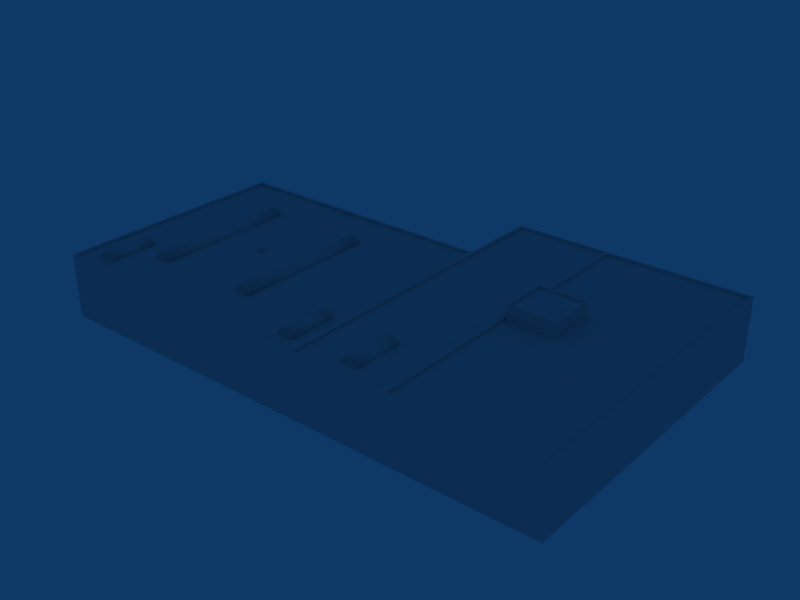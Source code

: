 # Source: ebbr_building_ref_065.blend  (saved by Blender 2.79.0; exported with 4.5.12 LTS)
import bpy
from mathutils import Matrix  # noqa: F401  (used for matrix-valued properties, if any)

bpy.ops.wm.read_factory_settings(use_empty=True)
scene = bpy.context.scene
scene.name = 'Scene'

# ---- collections
col_collection_1 = bpy.data.collections.new('Collection 1'); scene.collection.children.link(col_collection_1)

# ---- materials (node trees are filled in below, after node groups)
mat_material = bpy.data.materials.new('Material')
mat_material.alpha_threshold = 0.0
mat_material.roughness = 0.5

# ---- material node trees

# ---- world
world_world = bpy.data.worlds.new('World'); scene.world = world_world
world_world.color = (0.05656, 0.2208, 0.4)
world_world.use_sun_shadow = False
world_world.sun_shadow_jitter_overblur = 0.0
world_world.cycles.sampling_method = 'NONE'
world_world.cycles.sample_map_resolution = 256

# ---- meshes
me_cube_006 = bpy.data.meshes.new('Cube.006')
me_cube_006.from_pydata([(-25.54, -0.6, -18.52), (-25.54, -1.0, -18.52), (-25.94, -1.0, -18.52), (-25.94, -0.6, -18.52), (-25.54, -0.6, -18.12), (-25.54, -1.0, -18.12), (-25.94, -1.0, -18.12), (-25.94, -0.6, -18.12), (-25.04, -0.6, -18.52), (-25.04, -1.0, -18.52), (-25.44, -1.0, -18.52), (-25.44, -0.6, -18.52), (-25.04, -0.6, -18.12), (-25.04, -1.0, -18.12), (-25.44, -1.0, -18.12), (-25.44, -0.6, -18.12), (-25.04, -0.6, -4.061), (-25.04, -1.0, -4.061), (-25.44, -1.0, -4.061), (-25.44, -0.6, -4.061), (-25.04, -0.6, -3.661), (-25.04, -1.0, -3.661), (-25.44, -1.0, -3.661), (-25.44, -0.6, -3.661), (-25.54, -0.6, -4.061), (-25.54, -1.0, -4.061), (-25.94, -1.0, -4.061), (-25.94, -0.6, -4.061), (-25.54, -0.6, -3.661), (-25.54, -1.0, -3.661), (-25.94, -1.0, -3.661), (-25.94, -0.6, -3.661), (1.0, -0.7, 3.024), (1.0, -1.0, 3.024), (-1.0, -1.0, 3.024), (-1.0, -0.7, 3.024), (1.0, -0.7, 9.0), (1.0, -1.0, 9.0), (-1.0, -1.0, 9.0), (-1.0, -0.7, 9.0), (0.5, -1.0, 3.024), (0.0, -1.0, 3.024), (-0.5, -1.0, 3.024), (0.5, -0.3, 3.024), (1.788e-07, -0.2, 3.024), (-0.5, -0.3, 3.024), (0.5, -1.0, 9.0), (-5.364e-07, -1.0, 9.0), (-0.5, -1.0, 9.0), (0.5, -0.3, 9.0), (2.384e-07, -0.2, 9.0), (-0.5, -0.3, 9.0), (-7.845, -0.7, 3.024), (-7.845, -1.0, 3.024), (-9.845, -1.0, 3.024), (-9.845, -0.7, 3.024), (-7.845, -0.7, 9.0), (-7.845, -1.0, 9.0), (-9.845, -1.0, 9.0), (-9.845, -0.7, 9.0), (-8.345, -1.0, 3.024), (-8.845, -1.0, 3.024), (-9.345, -1.0, 3.024), (-8.345, -0.3, 3.024), (-8.845, -0.2, 3.024), (-9.345, -0.3, 3.024), (-8.345, -1.0, 9.0), (-8.845, -1.0, 9.0), (-9.345, -1.0, 9.0), (-8.345, -0.3, 9.0), (-8.845, -0.2, 9.0), (-9.345, -0.3, 9.0), (-36.61, -0.7, 3.024), (-36.61, -1.0, 3.024), (-38.61, -1.0, 3.024), (-38.61, -0.7, 3.024), (-36.61, -0.7, 9.0), (-36.61, -1.0, 9.0), (-38.61, -1.0, 9.0), (-38.61, -0.7, 9.0), (-37.11, -1.0, 3.024), (-37.61, -1.0, 3.024), (-38.11, -1.0, 3.024), (-37.11, -0.3, 3.024), (-37.61, -0.2, 3.024), (-38.11, -0.3, 3.024), (-37.11, -1.0, 9.0), (-37.61, -1.0, 9.0), (-38.11, -1.0, 9.0), (-37.11, -0.3, 9.0), (-37.61, -0.2, 9.0), (-38.11, -0.3, 9.0), (-18.25, -0.7, -12.85), (-18.25, -1.0, -12.85), (-20.25, -1.0, -12.85), (-20.25, -0.7, -12.85), (-18.25, -0.7, 5.155), (-18.25, -1.0, 5.155), (-20.25, -1.0, 5.155), (-20.25, -0.7, 5.155), (-18.75, -1.0, -12.85), (-19.25, -1.0, -12.85), (-19.75, -1.0, -12.85), (-18.75, -0.3, -12.85), (-19.25, -0.2, -12.85), (-19.75, -0.3, -12.85), (-18.75, -1.0, 5.155), (-19.25, -1.0, 5.155), (-19.75, -1.0, 5.155), (-18.75, -0.3, 5.155), (-19.25, -0.2, 5.155), (-19.75, -0.3, 5.155), (-31.54, -0.7, -12.85), (-31.54, -1.0, -12.85), (-33.54, -1.0, -12.85), (-33.54, -0.7, -12.85), (-31.54, -0.7, 5.155), (-31.54, -1.0, 5.155), (-33.54, -1.0, 5.155), (-33.54, -0.7, 5.155), (-32.04, -1.0, -12.85), (-32.54, -1.0, -12.85), (-33.04, -1.0, -12.85), (-32.04, -0.3, -12.85), (-32.54, -0.2, -12.85), (-33.04, -0.3, -12.85), (-32.04, -1.0, 5.155), (-32.54, -1.0, 5.155), (-33.04, -1.0, 5.155), (-32.04, -0.3, 5.155), (-32.54, -0.2, 5.155), (-33.04, -0.3, 5.155)], [], [(0, 1, 2, 3), (4, 7, 6, 5), (0, 4, 5, 1), (2, 6, 7, 3), (4, 0, 3, 7), (8, 9, 10, 11), (12, 15, 14, 13), (8, 12, 13, 9), (10, 14, 15, 11), (12, 8, 11, 15), (16, 17, 18, 19), (20, 23, 22, 21), (16, 20, 21, 17), (18, 22, 23, 19), (20, 16, 19, 23), (24, 25, 26, 27), (28, 31, 30, 29), (24, 28, 29, 25), (26, 30, 31, 27), (28, 24, 27, 31), (32, 36, 37, 33), (34, 38, 39, 35), (43, 32, 33, 40), (40, 41, 44, 43), (41, 42, 45, 44), (42, 34, 35, 45), (36, 49, 46, 37), (49, 50, 47, 46), (50, 51, 48, 47), (51, 39, 38, 48), (32, 43, 49, 36), (43, 44, 50, 49), (44, 45, 51, 50), (45, 35, 39, 51), (52, 56, 57, 53), (54, 58, 59, 55), (63, 52, 53, 60), (60, 61, 64, 63), (61, 62, 65, 64), (62, 54, 55, 65), (56, 69, 66, 57), (69, 70, 67, 66), (70, 71, 68, 67), (71, 59, 58, 68), (52, 63, 69, 56), (63, 64, 70, 69), (64, 65, 71, 70), (65, 55, 59, 71), (72, 76, 77, 73), (74, 78, 79, 75), (83, 72, 73, 80), (80, 81, 84, 83), (81, 82, 85, 84), (82, 74, 75, 85), (76, 89, 86, 77), (89, 90, 87, 86), (90, 91, 88, 87), (91, 79, 78, 88), (72, 83, 89, 76), (83, 84, 90, 89), (84, 85, 91, 90), (85, 75, 79, 91), (92, 96, 97, 93), (94, 98, 99, 95), (103, 92, 93, 100), (100, 101, 104, 103), (101, 102, 105, 104), (102, 94, 95, 105), (96, 109, 106, 97), (109, 110, 107, 106), (110, 111, 108, 107), (111, 99, 98, 108), (92, 103, 109, 96), (103, 104, 110, 109), (104, 105, 111, 110), (105, 95, 99, 111), (112, 116, 117, 113), (114, 118, 119, 115), (123, 112, 113, 120), (120, 121, 124, 123), (121, 122, 125, 124), (122, 114, 115, 125), (116, 129, 126, 117), (129, 130, 127, 126), (130, 131, 128, 127), (131, 119, 118, 128), (112, 123, 129, 116), (123, 124, 130, 129), (124, 125, 131, 130), (125, 115, 119, 131)])
me_cube_006.polygons.foreach_set('use_smooth', [0, 0, 0, 0, 0, 0, 0, 0, 0, 0, 0, 0, 0, 0, 0, 0, 0, 0, 0, 0, 1, 1, 1, 1, 1, 1, 1, 1, 1, 1, 1, 1, 1, 1, 1, 1, 1, 1, 1, 1, 1, 1, 1, 1, 1, 1, 1, 1, 1, 1, 1, 1, 1, 1, 1, 1, 1, 1, 1, 1, 1, 1, 1, 1, 1, 1, 1, 1, 1, 1, 1, 1, 1, 1, 1, 1, 1, 1, 1, 1, 1, 1, 1, 1, 1, 1, 1, 1, 1, 1])
_uv = me_cube_006.uv_layers.new(name='UVTex')
_uv.uv.foreach_set('vector', [0.5312, 0.03125, 0.7188, 0.03125, 0.7188, 0.2188, 0.5312, 0.2188, 0.5312, 0.03125, 0.7188, 0.03125, 0.7188, 0.2188, 0.5312, 0.2188, 0.5312, 0.03125, 0.7188, 0.03125, 0.7188, 0.2188, 0.5312, 0.2188, 0.5312, 0.03125, 0.7188, 0.03125, 0.7188, 0.2188, 0.5312, 0.2188, 0.5312, 0.03125, 0.7188, 0.03125, 0.7188, 0.2188, 0.5312, 0.2188, 0.5312, 0.03125, 0.7188, 0.03125, 0.7188, 0.2188, 0.5312, 0.2188, 0.5312, 0.03125, 0.7188, 0.03125, 0.7188, 0.2188, 0.5312, 0.2188, 0.5312, 0.03125, 0.7188, 0.03125, 0.7188, 0.2188, 0.5312, 0.2188, 0.5312, 0.03125, 0.7188, 0.03125, 0.7188, 0.2188, 0.5312, 0.2188, 0.5312, 0.03125, 0.7188, 0.03125, 0.7188, 0.2188, 0.5312, 0.2188, 0.5312, 0.03125, 0.7188, 0.03125, 0.7188, 0.2188, 0.5312, 0.2188, 0.5312, 0.03125, 0.7188, 0.03125, 0.7188, 0.2188, 0.5312, 0.2188, 0.5312, 0.03125, 0.7188, 0.03125, 0.7188, 0.2188, 0.5312, 0.2188, 0.5312, 0.03125, 0.7188, 0.03125, 0.7188, 0.2188, 0.5312, 0.2188, 0.5312, 0.03125, 0.7188, 0.03125, 0.7188, 0.2188, 0.5312, 0.2188, 0.5312, 0.03125, 0.7188, 0.03125, 0.7188, 0.2188, 0.5312, 0.2188, 0.5312, 0.03125, 0.7188, 0.03125, 0.7188, 0.2188, 0.5312, 0.2188, 0.5312, 0.03125, 0.7188, 0.03125, 0.7188, 0.2188, 0.5312, 0.2188, 0.5312, 0.03125, 0.7188, 0.03125, 0.7188, 0.2188, 0.5312, 0.2188, 0.5312, 0.03125, 0.7188, 0.03125, 0.7188, 0.2188, 0.5312, 0.2188, 0.5312, 0.03125, 0.7188, 0.03125, 0.7188, 0.2188, 0.5312, 0.2188, 0.5312, 0.03125, 0.7188, 0.03125, 0.7188, 0.2188, 0.5312, 0.2188, 0.5312, 0.03125, 0.7188, 0.03125, 0.7188, 0.2188, 0.5312, 0.2188, 0.5312, 0.03125, 0.7188, 0.03125, 0.7188, 0.2188, 0.5312, 0.2188, 0.5312, 0.03125, 0.7188, 0.03125, 0.7188, 0.2188, 0.5312, 0.2188, 0.5312, 0.03125, 0.7188, 0.03125, 0.7188, 0.2188, 0.5312, 0.2188, 0.5312, 0.03125, 0.7188, 0.03125, 0.7188, 0.2188, 0.5312, 0.2188, 0.5312, 0.03125, 0.7188, 0.03125, 0.7188, 0.2188, 0.5312, 0.2188, 0.5312, 0.03125, 0.7188, 0.03125, 0.7188, 0.2188, 0.5312, 0.2188, 0.5312, 0.03125, 0.7188, 0.03125, 0.7188, 0.2188, 0.5312, 0.2188, 0.5312, 0.03125, 0.7188, 0.03125, 0.7188, 0.2188, 0.5312, 0.2188, 0.5312, 0.03125, 0.7188, 0.03125, 0.7188, 0.2188, 0.5312, 0.2188, 0.5312, 0.03125, 0.7188, 0.03125, 0.7188, 0.2188, 0.5312, 0.2188, 0.5312, 0.03125, 0.7188, 0.03125, 0.7188, 0.2188, 0.5312, 0.2188, 0.5312, 0.03125, 0.7188, 0.03125, 0.7188, 0.2188, 0.5312, 0.2188, 0.5312, 0.03125, 0.7188, 0.03125, 0.7188, 0.2188, 0.5312, 0.2188, 0.5312, 0.03125, 0.7188, 0.03125, 0.7188, 0.2188, 0.5312, 0.2188, 0.5312, 0.03125, 0.7188, 0.03125, 0.7188, 0.2188, 0.5312, 0.2188, 0.5312, 0.03125, 0.7188, 0.03125, 0.7188, 0.2188, 0.5312, 0.2188, 0.5312, 0.03125, 0.7188, 0.03125, 0.7188, 0.2188, 0.5312, 0.2188, 0.5312, 0.03125, 0.7188, 0.03125, 0.7188, 0.2188, 0.5312, 0.2188, 0.5312, 0.03125, 0.7188, 0.03125, 0.7188, 0.2188, 0.5312, 0.2188, 0.5312, 0.03125, 0.7188, 0.03125, 0.7188, 0.2188, 0.5312, 0.2188, 0.5312, 0.03125, 0.7188, 0.03125, 0.7188, 0.2188, 0.5312, 0.2188, 0.5312, 0.03125, 0.7188, 0.03125, 0.7188, 0.2188, 0.5312, 0.2188, 0.5312, 0.03125, 0.7188, 0.03125, 0.7188, 0.2188, 0.5312, 0.2188, 0.5312, 0.03125, 0.7188, 0.03125, 0.7188, 0.2188, 0.5312, 0.2188, 0.5312, 0.03125, 0.7188, 0.03125, 0.7188, 0.2188, 0.5312, 0.2188, 0.5312, 0.03125, 0.7188, 0.03125, 0.7188, 0.2188, 0.5312, 0.2188, 0.5312, 0.03125, 0.7188, 0.03125, 0.7188, 0.2188, 0.5312, 0.2188, 0.5312, 0.03125, 0.7188, 0.03125, 0.7188, 0.2188, 0.5312, 0.2188, 0.5312, 0.03125, 0.7188, 0.03125, 0.7188, 0.2188, 0.5312, 0.2188, 0.5312, 0.03125, 0.7188, 0.03125, 0.7188, 0.2188, 0.5312, 0.2188, 0.5312, 0.03125, 0.7188, 0.03125, 0.7188, 0.2188, 0.5312, 0.2188, 0.5312, 0.03125, 0.7188, 0.03125, 0.7188, 0.2188, 0.5312, 0.2188, 0.5312, 0.03125, 0.7188, 0.03125, 0.7188, 0.2188, 0.5312, 0.2188, 0.5312, 0.03125, 0.7188, 0.03125, 0.7188, 0.2188, 0.5312, 0.2188, 0.5312, 0.03125, 0.7188, 0.03125, 0.7188, 0.2188, 0.5312, 0.2188, 0.5312, 0.03125, 0.7188, 0.03125, 0.7188, 0.2188, 0.5312, 0.2188, 0.5312, 0.03125, 0.7188, 0.03125, 0.7188, 0.2188, 0.5312, 0.2188, 0.5312, 0.03125, 0.7188, 0.03125, 0.7188, 0.2188, 0.5312, 0.2188, 0.5312, 0.03125, 0.7188, 0.03125, 0.7188, 0.2188, 0.5312, 0.2188, 0.5312, 0.03125, 0.7188, 0.03125, 0.7188, 0.2188, 0.5312, 0.2188, 0.5312, 0.03125, 0.7188, 0.03125, 0.7188, 0.2188, 0.5312, 0.2188, 0.5312, 0.03125, 0.7188, 0.03125, 0.7188, 0.2188, 0.5312, 0.2188, 0.5312, 0.03125, 0.7188, 0.03125, 0.7188, 0.2188, 0.5312, 0.2188, 0.5312, 0.03125, 0.7188, 0.03125, 0.7188, 0.2188, 0.5312, 0.2188, 0.5312, 0.03125, 0.7188, 0.03125, 0.7188, 0.2188, 0.5312, 0.2188, 0.5312, 0.03125, 0.7188, 0.03125, 0.7188, 0.2188, 0.5312, 0.2188, 0.5312, 0.03125, 0.7188, 0.03125, 0.7188, 0.2188, 0.5312, 0.2188, 0.5312, 0.03125, 0.7188, 0.03125, 0.7188, 0.2188, 0.5312, 0.2188, 0.5312, 0.03125, 0.7188, 0.03125, 0.7188, 0.2188, 0.5312, 0.2188, 0.5312, 0.03125, 0.7188, 0.03125, 0.7188, 0.2188, 0.5312, 0.2188, 0.5312, 0.03125, 0.7188, 0.03125, 0.7188, 0.2188, 0.5312, 0.2188, 0.5312, 0.03125, 0.7188, 0.03125, 0.7188, 0.2188, 0.5312, 0.2188, 0.5312, 0.03125, 0.7188, 0.03125, 0.7188, 0.2188, 0.5312, 0.2188, 0.5312, 0.03125, 0.7188, 0.03125, 0.7188, 0.2188, 0.5312, 0.2188, 0.5312, 0.03125, 0.7188, 0.03125, 0.7188, 0.2188, 0.5312, 0.2188, 0.5312, 0.03125, 0.7188, 0.03125, 0.7188, 0.2188, 0.5312, 0.2188, 0.5312, 0.03125, 0.7188, 0.03125, 0.7188, 0.2188, 0.5312, 0.2188, 0.5312, 0.03125, 0.7188, 0.03125, 0.7188, 0.2188, 0.5312, 0.2188, 0.5312, 0.03125, 0.7188, 0.03125, 0.7188, 0.2188, 0.5312, 0.2188, 0.5312, 0.03125, 0.7188, 0.03125, 0.7188, 0.2188, 0.5312, 0.2188, 0.5312, 0.03125, 0.7188, 0.03125, 0.7188, 0.2188, 0.5312, 0.2188, 0.5312, 0.03125, 0.7188, 0.03125, 0.7188, 0.2188, 0.5312, 0.2188, 0.5312, 0.03125, 0.7188, 0.03125, 0.7188, 0.2188, 0.5312, 0.2188, 0.5312, 0.03125, 0.7188, 0.03125, 0.7188, 0.2188, 0.5312, 0.2188, 0.5312, 0.03125, 0.7188, 0.03125, 0.7188, 0.2188, 0.5312, 0.2188, 0.5312, 0.03125, 0.7188, 0.03125, 0.7188, 0.2188, 0.5312, 0.2188, 0.5312, 0.03125, 0.7188, 0.03125, 0.7188, 0.2188, 0.5312, 0.2188])
me_cube_006.materials.append(mat_material)
me_cube_006.use_remesh_preserve_volume = False
me_cube_006.use_remesh_preserve_attributes = False
me_cube_006.use_mirror_vertex_groups = False
me_cube_006.update()
me_cube_001 = bpy.data.meshes.new('Cube.001')
me_cube_001.from_pydata([(21.01, 8.7, -10.0), (21.01, 6.7, -10.0), (15.01, 6.7, -10.0), (15.01, 8.7, -10.0), (21.01, 8.7, -4.0), (21.01, 6.7, -4.0), (15.01, 6.7, -4.0), (15.01, 8.7, -4.0), (15.31, 8.7, -9.703), (15.31, 8.7, -4.297), (20.71, 8.7, -9.703), (20.71, 8.7, -4.297), (15.31, 8.4, -9.703), (20.71, 8.4, -9.703), (15.31, 8.4, -4.297), (20.71, 8.4, -4.297), (32.5, 7.0, -15.02), (32.5, -1.0, -15.02), (-32.5, -1.0, -15.02), (-32.5, 7.0, -15.02), (32.5, 7.0, 15.02), (32.5, -1.0, 15.02), (-32.5, -1.0, 15.02), (-32.5, 7.0, 15.02), (2.514, -1.0, -15.02), (2.514, 7.0, -15.02), (2.514, -1.0, 15.02), (2.514, 7.0, 15.02), (2.514, -1.0, -25.02), (2.514, 7.0, -25.02), (32.5, 7.0, -25.02), (32.5, -1.0, -25.02), (14.51, 7.0, -15.02), (14.51, -1.0, 15.02), (14.51, 7.0, 15.02), (14.51, 7.0, -25.02), (14.51, -1.0, -25.02), (14.81, 7.0, -15.02), (14.81, 7.0, -24.73), (14.81, 7.0, 14.73), (32.2, 7.0, -24.73), (32.2, 7.0, 14.73), (32.2, 7.0, -15.02), (32.2, 6.7, 14.73), (32.2, 6.7, -15.02), (32.2, 6.7, -24.73), (14.81, 6.7, 14.73), (14.81, 6.7, -24.73), (14.81, 6.7, -15.02), (14.21, 7.0, -15.02), (14.21, 7.0, -24.79), (14.21, 7.0, 14.7), (2.813, 7.0, -24.79), (2.813, 7.0, 14.7), (2.813, 7.0, -15.02), (2.813, 6.7, -15.02), (2.813, 6.7, 14.7), (2.813, 6.7, -24.79), (14.21, 6.7, 14.7), (14.21, 6.7, -24.79), (14.21, 6.7, -15.02), (2.211, 7.0, -14.72), (2.211, 7.0, 14.72), (-32.2, 7.0, 14.72), (-32.2, 7.0, -14.72), (-32.2, 6.7, -14.72), (-32.2, 6.7, 14.72), (2.211, 6.7, -14.72), (2.211, 6.7, 14.72)], [], [(0, 1, 2, 3), (4, 7, 6, 5), (0, 4, 5, 1), (2, 6, 7, 3), (3, 7, 9, 8), (4, 0, 10, 11), (7, 4, 11, 9), (0, 3, 8, 10), (10, 8, 12, 13), (9, 11, 15, 14), (11, 10, 13, 15), (8, 9, 14, 12), (15, 13, 12, 14), (16, 20, 21, 17), (18, 22, 23, 19), (24, 18, 19, 25), (27, 23, 22, 26), (24, 25, 29, 28), (16, 17, 31, 30), (20, 34, 33, 21), (34, 27, 26, 33), (31, 36, 35, 30), (36, 28, 29, 35), (35, 32, 37, 38), (32, 34, 39, 37), (30, 35, 38, 40), (34, 20, 41, 39), (16, 30, 40, 42), (20, 16, 42, 41), (41, 42, 44, 43), (42, 40, 45, 44), (39, 41, 43, 46), (40, 38, 47, 45), (37, 39, 46, 48), (38, 37, 48, 47), (44, 48, 46, 43), (48, 44, 45, 47), (32, 35, 50, 49), (34, 32, 49, 51), (35, 29, 52, 50), (27, 34, 51, 53), (29, 25, 54, 52), (25, 27, 53, 54), (54, 53, 56, 55), (52, 54, 55, 57), (53, 51, 58, 56), (50, 52, 57, 59), (51, 49, 60, 58), (49, 50, 59, 60), (60, 55, 56, 58), (55, 60, 59, 57), (27, 25, 61, 62), (23, 27, 62, 63), (25, 19, 64, 61), (19, 23, 63, 64), (64, 63, 66, 65), (61, 64, 65, 67), (63, 62, 68, 66), (62, 61, 67, 68), (67, 65, 66, 68)])
_uv = me_cube_001.uv_layers.new(name='UVTex')
_uv.uv.foreach_set('vector', [0.2812, 0.03125, 0.4688, 0.03125, 0.4688, 0.2188, 0.2812, 0.2188, 0.2812, 0.03125, 0.4688, 0.03125, 0.4688, 0.2188, 0.2812, 0.2188, 0.2812, 0.03125, 0.4688, 0.03125, 0.4688, 0.2188, 0.2812, 0.2188, 0.2812, 0.03125, 0.4688, 0.03125, 0.4688, 0.2188, 0.2812, 0.2188, 0.2812, 0.03125, 0.4688, 0.03125, 0.4688, 0.2188, 0.2812, 0.2188, 0.2812, 0.03125, 0.4688, 0.03125, 0.4688, 0.2188, 0.2812, 0.2188, 0.2812, 0.03125, 0.4688, 0.03125, 0.4688, 0.2188, 0.2812, 0.2188, 0.2812, 0.03125, 0.4688, 0.03125, 0.4688, 0.2188, 0.2812, 0.2188, 0.2812, 0.03125, 0.4688, 0.03125, 0.4688, 0.2188, 0.2812, 0.2188, 0.2812, 0.03125, 0.4688, 0.03125, 0.4688, 0.2188, 0.2812, 0.2188, 0.2812, 0.03125, 0.4688, 0.03125, 0.4688, 0.2188, 0.2812, 0.2188, 0.2812, 0.03125, 0.4688, 0.03125, 0.4688, 0.2188, 0.2812, 0.2188, 0.5312, 0.2812, 0.7188, 0.2812, 0.7188, 0.4688, 0.5312, 0.4688, 0.2812, 0.03125, 0.4688, 0.03125, 0.4688, 0.2188, 0.2812, 0.2188, 0.2812, 0.03125, 0.4688, 0.03125, 0.4688, 0.2188, 0.2812, 0.2188, 0.2812, 0.03125, 0.4688, 0.03125, 0.4688, 0.2188, 0.2812, 0.2188, 0.2812, 0.03125, 0.4688, 0.03125, 0.4688, 0.2188, 0.2812, 0.2188, 0.2812, 0.03125, 0.4688, 0.03125, 0.4688, 0.2188, 0.2812, 0.2188, 0.2812, 0.03125, 0.4688, 0.03125, 0.4688, 0.2188, 0.2812, 0.2188, 0.2812, 0.03125, 0.4688, 0.03125, 0.4688, 0.2188, 0.2812, 0.2188, 0.2812, 0.03125, 0.4688, 0.03125, 0.4688, 0.2188, 0.2812, 0.2188, 0.2812, 0.03125, 0.4688, 0.03125, 0.4688, 0.2188, 0.2812, 0.2188, 0.2812, 0.03125, 0.4688, 0.03125, 0.4688, 0.2188, 0.2812, 0.2188, 0.2812, 0.03125, 0.4688, 0.03125, 0.4688, 0.2188, 0.2812, 0.2188, 0.2812, 0.03125, 0.4688, 0.03125, 0.4688, 0.2188, 0.2812, 0.2188, 0.2812, 0.03125, 0.4688, 0.03125, 0.4688, 0.2188, 0.2812, 0.2188, 0.2812, 0.03125, 0.4688, 0.03125, 0.4688, 0.2188, 0.2812, 0.2188, 0.2812, 0.03125, 0.4688, 0.03125, 0.4688, 0.2188, 0.2812, 0.2188, 0.2812, 0.03125, 0.4688, 0.03125, 0.4688, 0.2188, 0.2812, 0.2188, 0.2812, 0.03125, 0.4688, 0.03125, 0.4688, 0.2188, 0.2812, 0.2188, 0.2812, 0.03125, 0.4688, 0.03125, 0.4688, 0.2188, 0.2812, 0.2188, 0.2812, 0.03125, 0.4688, 0.03125, 0.4688, 0.2188, 0.2812, 0.2188, 0.2812, 0.03125, 0.4688, 0.03125, 0.4688, 0.2188, 0.2812, 0.2188, 0.2812, 0.03125, 0.4688, 0.03125, 0.4688, 0.2188, 0.2812, 0.2188, 0.2812, 0.03125, 0.4688, 0.03125, 0.4688, 0.2188, 0.2812, 0.2188, 0.5312, 0.2812, 0.7188, 0.2812, 0.7188, 0.4688, 0.5312, 0.4688, 0.5312, 0.2812, 0.7188, 0.2812, 0.7188, 0.4688, 0.5312, 0.4688, 0.2812, 0.03125, 0.4688, 0.03125, 0.4688, 0.2188, 0.2812, 0.2188, 0.2812, 0.03125, 0.4688, 0.03125, 0.4688, 0.2188, 0.2812, 0.2188, 0.2812, 0.03125, 0.4688, 0.03125, 0.4688, 0.2188, 0.2812, 0.2188, 0.2812, 0.03125, 0.4688, 0.03125, 0.4688, 0.2188, 0.2812, 0.2188, 0.2812, 0.03125, 0.4688, 0.03125, 0.4688, 0.2188, 0.2812, 0.2188, 0.2812, 0.03125, 0.4688, 0.03125, 0.4688, 0.2188, 0.2812, 0.2188, 0.2812, 0.03125, 0.4688, 0.03125, 0.4688, 0.2188, 0.2812, 0.2188, 0.2812, 0.03125, 0.4688, 0.03125, 0.4688, 0.2188, 0.2812, 0.2188, 0.2812, 0.03125, 0.4688, 0.03125, 0.4688, 0.2188, 0.2812, 0.2188, 0.2812, 0.03125, 0.4688, 0.03125, 0.4688, 0.2188, 0.2812, 0.2188, 0.2812, 0.03125, 0.4688, 0.03125, 0.4688, 0.2188, 0.2812, 0.2188, 0.2812, 0.03125, 0.4688, 0.03125, 0.4688, 0.2188, 0.2812, 0.2188, 0.5312, 0.2812, 0.7188, 0.2812, 0.7188, 0.4688, 0.5312, 0.4688, 0.5312, 0.2812, 0.7188, 0.2812, 0.7188, 0.4688, 0.5312, 0.4688, 0.2812, 0.03125, 0.4688, 0.03125, 0.4688, 0.2188, 0.2812, 0.2188, 0.2812, 0.03125, 0.4688, 0.03125, 0.4688, 0.2188, 0.2812, 0.2188, 0.2812, 0.03125, 0.4688, 0.03125, 0.4688, 0.2188, 0.2812, 0.2188, 0.2812, 0.03125, 0.4688, 0.03125, 0.4688, 0.2188, 0.2812, 0.2188, 0.2812, 0.03125, 0.4688, 0.03125, 0.4688, 0.2188, 0.2812, 0.2188, 0.2812, 0.03125, 0.4688, 0.03125, 0.4688, 0.2188, 0.2812, 0.2188, 0.2812, 0.03125, 0.4688, 0.03125, 0.4688, 0.2188, 0.2812, 0.2188, 0.2812, 0.03125, 0.4688, 0.03125, 0.4688, 0.2188, 0.2812, 0.2188, 0.5312, 0.2812, 0.7188, 0.2812, 0.7188, 0.4688, 0.5312, 0.4688])
me_cube_001.materials.append(mat_material)
me_cube_001.use_remesh_preserve_volume = False
me_cube_001.use_remesh_preserve_attributes = False
me_cube_001.use_mirror_vertex_groups = False
me_cube_001.update()

# ---- objects
ob_roofdetails = bpy.data.objects.new('RoofDetails', me_cube_006)
ob_building = bpy.data.objects.new('Building', me_cube_001)

# ---- transforms, parenting, visibility, modifiers, constraints
ob_roofdetails.location = (8.735, -3.845, 8.7)
ob_roofdetails.rotation_euler = (1.571, -0.0, -0.0)
ob_roofdetails.lock_rotations_4d = False
ob_roofdetails.empty_display_type = 'ARROWS'
ob_roofdetails.lineart.crease_threshold = 0.0
ob_building.location = (0.0, 0.0, 1.0)
ob_building.rotation_euler = (1.571, -0.0, -0.0)
ob_building.lock_rotations_4d = False
ob_building.empty_display_type = 'ARROWS'
ob_building.lineart.crease_threshold = 0.0

# ---- collection membership
col_collection_1.objects.link(ob_roofdetails)
col_collection_1.objects.link(ob_building)

# ---- scene / render settings (as saved in the file)
scene.frame_start = 1; scene.frame_end = 250; scene.frame_set(1)
scene.render.engine = 'BLENDER_EEVEE_NEXT'
scene.render.image_settings.file_format = 'JPEG'
scene.render.image_settings.color_mode = 'RGB'
scene.render.image_settings.compression = 90
scene.render.resolution_x = 800
scene.render.resolution_y = 600
scene.render.pixel_aspect_x = 100.0
scene.render.pixel_aspect_y = 100.0
scene.render.fps = 25
scene.render.dither_intensity = 0.0
scene.render.use_compositing = False
scene.render.use_sequencer = False
scene.render.bake_margin = 2
scene.render.bake_bias = 0.0
scene.render.use_stamp_time = False
scene.render.use_stamp_date = False
scene.render.use_stamp_frame = False
scene.render.use_stamp_camera = False
scene.render.use_stamp_scene = False
scene.render.use_stamp_filename = False
scene.render.use_stamp_render_time = False
scene.render.stamp_font_size = 0
scene.cycles.use_denoising = False
scene.cycles.samples = 10
scene.cycles.sampling_pattern = 'TABULATED_SOBOL'
scene.cycles.light_sampling_threshold = 0.0
scene.cycles.use_adaptive_sampling = False
scene.cycles.use_light_tree = False
scene.cycles.blur_glossy = 0.0
scene.cycles.volume_bounces = 1
scene.cycles.pixel_filter_type = 'GAUSSIAN'
scene.cycles.sample_clamp_indirect = 0.0
scene.view_settings.view_transform = 'Raw'
bpy.context.view_layer.update()

# ---- added for rendering (the .blend has no active camera): camera
cam_auto = bpy.data.cameras.new('AutoCamera')
cam_auto.lens = 50.0
cam_auto.sensor_width = 36.0
cam_auto.clip_end = 1249.59
ob_auto_camera = bpy.data.objects.new('AutoCamera', cam_auto)
scene.collection.objects.link(ob_auto_camera)
ob_auto_camera.location = (71.2023, -80.4427, 61.8118)
ob_auto_camera.rotation_euler = (1.09748, -7.21219e-08, 0.694738)
scene.camera = ob_auto_camera
bpy.context.view_layer.update()
